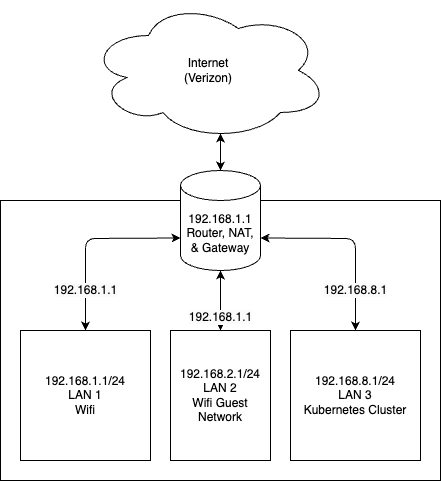

The diagram above was exported from draw.io. Its source (the exported page's mxGraphModel, read from the mxfile embedded in the PNG):
<mxGraphModel dx="525" dy="520" grid="1" gridSize="10" guides="1" tooltips="1" connect="1" arrows="1" fold="1" page="1" pageScale="1" pageWidth="850" pageHeight="1100" math="0" shadow="1">
  <root>
    <mxCell id="0" />
    <mxCell id="1" parent="0" />
    <mxCell id="2" value="" style="rounded=0;whiteSpace=wrap;html=1;" parent="1" vertex="1">
      <mxGeometry x="160" y="240" width="440" height="280" as="geometry" />
    </mxCell>
    <mxCell id="3" value="Internet&lt;br&gt;(Verizon)" style="ellipse;shape=cloud;whiteSpace=wrap;html=1;" parent="1" vertex="1">
      <mxGeometry x="248" y="40" width="240" height="140" as="geometry" />
    </mxCell>
    <mxCell id="4" value="192.168.1.1&lt;br&gt;Router, NAT,&lt;br&gt;&amp;amp; Gateway" style="shape=cylinder3;whiteSpace=wrap;html=1;boundedLbl=1;backgroundOutline=1;size=15;" parent="1" vertex="1">
      <mxGeometry x="340" y="210" width="80" height="100" as="geometry" />
    </mxCell>
    <mxCell id="5" value="" style="endArrow=classic;startArrow=classic;html=1;exitX=0.5;exitY=0;exitDx=0;exitDy=0;exitPerimeter=0;entryX=0.55;entryY=0.95;entryDx=0;entryDy=0;entryPerimeter=0;" parent="1" source="4" target="3" edge="1">
      <mxGeometry width="50" height="50" relative="1" as="geometry">
        <mxPoint x="60" y="190" as="sourcePoint" />
        <mxPoint x="110" y="140" as="targetPoint" />
      </mxGeometry>
    </mxCell>
    <mxCell id="6" value="&lt;span style=&quot;color: rgb(0, 0, 0); font-family: Helvetica; font-size: 12px; font-style: normal; font-variant-ligatures: normal; font-variant-caps: normal; font-weight: 400; letter-spacing: normal; orphans: 2; text-align: center; text-indent: 0px; text-transform: none; widows: 2; word-spacing: 0px; -webkit-text-stroke-width: 0px; background-color: rgb(251, 251, 251); text-decoration-thickness: initial; text-decoration-style: initial; text-decoration-color: initial; float: none; display: inline !important;&quot;&gt;192.168.1.1&lt;/span&gt;" style="endArrow=classic;startArrow=classic;html=1;entryX=0;entryY=0;entryDx=0;entryDy=67.5;entryPerimeter=0;exitX=0.5;exitY=0;exitDx=0;exitDy=0;" parent="1" source="8" target="4" edge="1">
      <mxGeometry x="-0.5722" width="50" height="50" relative="1" as="geometry">
        <mxPoint x="120" y="420" as="sourcePoint" />
        <mxPoint x="300" y="420" as="targetPoint" />
        <Array as="points">
          <mxPoint x="245" y="278" />
        </Array>
        <mxPoint as="offset" />
      </mxGeometry>
    </mxCell>
    <mxCell id="8" value="192.168.1.1/24&lt;br&gt;LAN 1&lt;br&gt;Wifi" style="rounded=0;whiteSpace=wrap;html=1;" parent="1" vertex="1">
      <mxGeometry x="180" y="370" width="130" height="130" as="geometry" />
    </mxCell>
    <mxCell id="9" value="192.168.2.1/24&lt;br&gt;LAN 2&lt;br&gt;Wifi Guest Network" style="rounded=0;whiteSpace=wrap;html=1;" parent="1" vertex="1">
      <mxGeometry x="330" y="370" width="100" height="130" as="geometry" />
    </mxCell>
    <mxCell id="10" value="&lt;span style=&quot;color: rgb(0, 0, 0); font-family: Helvetica; font-size: 12px; font-style: normal; font-variant-ligatures: normal; font-variant-caps: normal; font-weight: 400; letter-spacing: normal; orphans: 2; text-align: center; text-indent: 0px; text-transform: none; widows: 2; word-spacing: 0px; -webkit-text-stroke-width: 0px; background-color: rgb(251, 251, 251); text-decoration-thickness: initial; text-decoration-style: initial; text-decoration-color: initial; float: none; display: inline !important;&quot;&gt;192.168.1.1&lt;/span&gt;" style="endArrow=classic;startArrow=classic;html=1;entryX=0.5;entryY=1;entryDx=0;entryDy=0;entryPerimeter=0;exitX=0.5;exitY=0;exitDx=0;exitDy=0;" parent="1" source="9" target="4" edge="1">
      <mxGeometry x="-0.5722" width="50" height="50" relative="1" as="geometry">
        <mxPoint x="255" y="380" as="sourcePoint" />
        <mxPoint x="350" y="287.5" as="targetPoint" />
        <Array as="points" />
        <mxPoint as="offset" />
      </mxGeometry>
    </mxCell>
    <mxCell id="11" value="192.168.8.1/24&lt;br&gt;LAN 3&lt;br&gt;Kubernetes Cluster" style="rounded=0;whiteSpace=wrap;html=1;" parent="1" vertex="1">
      <mxGeometry x="450" y="370" width="130" height="130" as="geometry" />
    </mxCell>
    <mxCell id="12" value="&lt;span style=&quot;color: rgb(0, 0, 0); font-family: Helvetica; font-size: 12px; font-style: normal; font-variant-ligatures: normal; font-variant-caps: normal; font-weight: 400; letter-spacing: normal; orphans: 2; text-align: center; text-indent: 0px; text-transform: none; widows: 2; word-spacing: 0px; -webkit-text-stroke-width: 0px; background-color: rgb(251, 251, 251); text-decoration-thickness: initial; text-decoration-style: initial; text-decoration-color: initial; float: none; display: inline !important;&quot;&gt;192.168.8.1&lt;/span&gt;" style="endArrow=classic;startArrow=classic;html=1;entryX=1;entryY=0;entryDx=0;entryDy=67.5;entryPerimeter=0;exitX=0.5;exitY=0;exitDx=0;exitDy=0;" parent="1" source="11" target="4" edge="1">
      <mxGeometry x="-0.5722" width="50" height="50" relative="1" as="geometry">
        <mxPoint x="255" y="380" as="sourcePoint" />
        <mxPoint x="350" y="287.5" as="targetPoint" />
        <Array as="points">
          <mxPoint x="515" y="278" />
        </Array>
        <mxPoint as="offset" />
      </mxGeometry>
    </mxCell>
  </root>
</mxGraphModel>